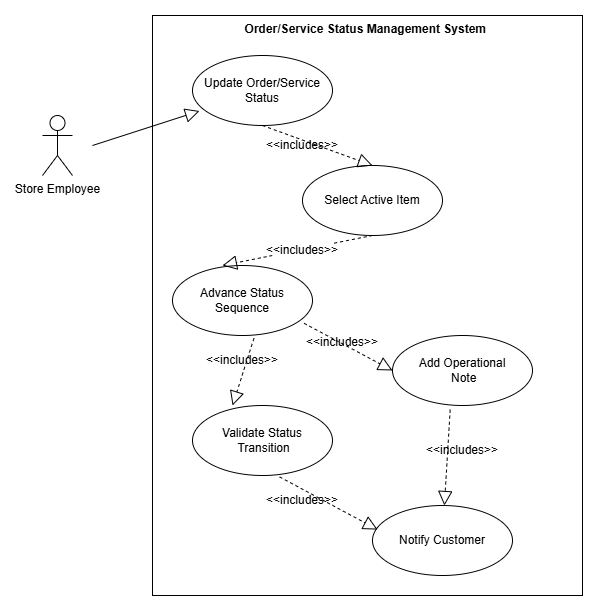

The diagram above was exported from draw.io. Its source (the exported page's mxGraphModel, read from the mxfile embedded in the PNG):
<mxGraphModel dx="1542" dy="805" grid="1" gridSize="10" guides="1" tooltips="1" connect="1" arrows="1" fold="1" page="1" pageScale="1" pageWidth="4681" pageHeight="3300" math="0" shadow="0">
  <root>
    <mxCell id="0" />
    <mxCell id="1" parent="0" />
    <mxCell id="7WrJPjjGgKrVgvqzQJIn-1" parent="1" style="shape=umlActor;html=1;verticalLabelPosition=bottom;verticalAlign=top;align=center;" value="Store Employee" vertex="1">
      <mxGeometry height="60" width="30" x="710" y="270" as="geometry" />
    </mxCell>
    <mxCell id="7WrJPjjGgKrVgvqzQJIn-2" parent="1" style="ellipse;whiteSpace=wrap;html=1;fillColor=none;" value="&lt;span&gt;&lt;font&gt;Update Order/Service Status&lt;/font&gt;&lt;/span&gt;" vertex="1">
      <mxGeometry height="70" width="140" x="860" y="210" as="geometry" />
    </mxCell>
    <mxCell id="7WrJPjjGgKrVgvqzQJIn-3" parent="1" style="ellipse;whiteSpace=wrap;html=1;fillColor=none;" value="&lt;span&gt;&lt;font&gt;Advance Status Sequence&lt;/font&gt;&lt;/span&gt;" vertex="1">
      <mxGeometry height="70" width="140" x="840" y="420" as="geometry" />
    </mxCell>
    <mxCell id="7WrJPjjGgKrVgvqzQJIn-4" parent="1" style="ellipse;whiteSpace=wrap;html=1;fillColor=none;" value="&lt;span&gt;&lt;font&gt;Validate Status&lt;/font&gt;&lt;/span&gt;&lt;div&gt;&lt;span&gt;&lt;font style=&quot;&quot;&gt;&lt;font&gt;&amp;nbsp;Transition&lt;/font&gt;&lt;/font&gt;&lt;/span&gt;&lt;/div&gt;" vertex="1">
      <mxGeometry height="70" width="140" x="860" y="560" as="geometry" />
    </mxCell>
    <mxCell id="7WrJPjjGgKrVgvqzQJIn-5" parent="1" style="ellipse;whiteSpace=wrap;html=1;fillColor=none;" value="&lt;span&gt;&lt;font&gt;Select Active Item&lt;/font&gt;&lt;/span&gt;" vertex="1">
      <mxGeometry height="70" width="140" x="970" y="320" as="geometry" />
    </mxCell>
    <mxCell id="7WrJPjjGgKrVgvqzQJIn-6" parent="1" style="ellipse;whiteSpace=wrap;html=1;fillColor=none;" value="&lt;span&gt;&lt;font&gt;Add Operational&lt;/font&gt;&lt;/span&gt;&lt;div&gt;&lt;span&gt;&lt;font style=&quot;&quot;&gt;&lt;font&gt;&amp;nbsp;Note&lt;/font&gt;&lt;/font&gt;&lt;/span&gt;&lt;/div&gt;" vertex="1">
      <mxGeometry height="70" width="140" x="1060" y="490" as="geometry" />
    </mxCell>
    <mxCell id="7WrJPjjGgKrVgvqzQJIn-7" parent="1" style="ellipse;whiteSpace=wrap;html=1;fillColor=none;" value="&lt;span&gt;&lt;font&gt;Notify Customer&lt;/font&gt;&lt;/span&gt;" vertex="1">
      <mxGeometry height="70" width="140" x="1040" y="660" as="geometry" />
    </mxCell>
    <mxCell id="7WrJPjjGgKrVgvqzQJIn-8" edge="1" parent="1" style="edgeStyle=none;html=1;endArrow=block;endFill=0;endSize=12;verticalAlign=bottom;rounded=0;entryX=0.05;entryY=0.793;entryDx=0;entryDy=0;entryPerimeter=0;" target="7WrJPjjGgKrVgvqzQJIn-2" value="">
      <mxGeometry relative="1" width="160" as="geometry">
        <mxPoint x="760" y="300" as="sourcePoint" />
        <mxPoint x="970" y="260" as="targetPoint" />
      </mxGeometry>
    </mxCell>
    <mxCell id="7WrJPjjGgKrVgvqzQJIn-9" parent="1" style="text;html=1;whiteSpace=wrap;strokeColor=none;fillColor=default;align=center;verticalAlign=middle;rounded=0;" value="&amp;lt;&amp;lt;includes&amp;gt;&amp;gt;" vertex="1">
      <mxGeometry height="30" width="60" x="940" y="285" as="geometry" />
    </mxCell>
    <mxCell id="7WrJPjjGgKrVgvqzQJIn-10" edge="1" parent="1" source="7WrJPjjGgKrVgvqzQJIn-2" style="edgeStyle=none;html=1;endArrow=block;endFill=0;endSize=12;verticalAlign=bottom;rounded=0;entryX=0.5;entryY=0;entryDx=0;entryDy=0;exitX=0.5;exitY=1;exitDx=0;exitDy=0;strokeWidth=1;dashed=1;" target="7WrJPjjGgKrVgvqzQJIn-5" value="">
      <mxGeometry relative="1" width="160" as="geometry">
        <mxPoint x="810" y="260" as="sourcePoint" />
        <mxPoint x="970" y="260" as="targetPoint" />
      </mxGeometry>
    </mxCell>
    <mxCell id="7WrJPjjGgKrVgvqzQJIn-13" edge="1" parent="1" source="7WrJPjjGgKrVgvqzQJIn-5" style="edgeStyle=none;html=1;endArrow=block;endFill=0;endSize=12;verticalAlign=bottom;rounded=0;entryX=0.357;entryY=0;entryDx=0;entryDy=0;entryPerimeter=0;exitX=0.5;exitY=1;exitDx=0;exitDy=0;dashed=1;" target="7WrJPjjGgKrVgvqzQJIn-3" value="">
      <mxGeometry relative="1" width="160" as="geometry">
        <mxPoint x="810" y="360" as="sourcePoint" />
        <mxPoint x="970" y="360" as="targetPoint" />
      </mxGeometry>
    </mxCell>
    <mxCell id="7WrJPjjGgKrVgvqzQJIn-14" parent="1" style="text;html=1;whiteSpace=wrap;strokeColor=none;fillColor=default;align=center;verticalAlign=middle;rounded=0;" value="&amp;lt;&amp;lt;includes&amp;gt;&amp;gt;" vertex="1">
      <mxGeometry height="30" width="60" x="940" y="390" as="geometry" />
    </mxCell>
    <mxCell id="7WrJPjjGgKrVgvqzQJIn-15" parent="1" style="text;html=1;whiteSpace=wrap;strokeColor=none;fillColor=default;align=center;verticalAlign=middle;rounded=0;" value="&amp;lt;&amp;lt;includes&amp;gt;&amp;gt;" vertex="1">
      <mxGeometry height="30" width="60" x="980" y="482" as="geometry" />
    </mxCell>
    <mxCell id="7WrJPjjGgKrVgvqzQJIn-16" parent="1" style="text;html=1;whiteSpace=wrap;strokeColor=none;fillColor=default;align=center;verticalAlign=middle;rounded=0;" value="&amp;lt;&amp;lt;includes&amp;gt;&amp;gt;" vertex="1">
      <mxGeometry height="30" width="60" x="1100" y="590" as="geometry" />
    </mxCell>
    <mxCell id="7WrJPjjGgKrVgvqzQJIn-17" parent="1" style="text;html=1;whiteSpace=wrap;strokeColor=none;fillColor=default;align=center;verticalAlign=middle;rounded=0;" value="&amp;lt;&amp;lt;includes&amp;gt;&amp;gt;" vertex="1">
      <mxGeometry height="30" width="60" x="880" y="500" as="geometry" />
    </mxCell>
    <mxCell id="7WrJPjjGgKrVgvqzQJIn-19" parent="1" style="text;html=1;whiteSpace=wrap;strokeColor=none;fillColor=default;align=center;verticalAlign=middle;rounded=0;" value="&amp;lt;&amp;lt;includes&amp;gt;&amp;gt;" vertex="1">
      <mxGeometry height="30" width="60" x="940" y="640" as="geometry" />
    </mxCell>
    <mxCell id="7WrJPjjGgKrVgvqzQJIn-21" edge="1" parent="1" source="7WrJPjjGgKrVgvqzQJIn-3" style="edgeStyle=none;html=1;endArrow=block;endFill=0;endSize=12;verticalAlign=bottom;rounded=0;entryX=0.286;entryY=0;entryDx=0;entryDy=0;entryPerimeter=0;exitX=0.582;exitY=1.039;exitDx=0;exitDy=0;exitPerimeter=0;dashed=1;" target="7WrJPjjGgKrVgvqzQJIn-4" value="">
      <mxGeometry relative="1" width="160" as="geometry">
        <mxPoint x="810" y="360" as="sourcePoint" />
        <mxPoint x="970" y="360" as="targetPoint" />
      </mxGeometry>
    </mxCell>
    <mxCell id="7WrJPjjGgKrVgvqzQJIn-22" edge="1" parent="1" source="7WrJPjjGgKrVgvqzQJIn-3" style="edgeStyle=none;html=1;endArrow=block;endFill=0;endSize=12;verticalAlign=bottom;rounded=0;entryX=0;entryY=0.5;entryDx=0;entryDy=0;exitX=0.94;exitY=0.826;exitDx=0;exitDy=0;exitPerimeter=0;dashed=1;" target="7WrJPjjGgKrVgvqzQJIn-6" value="">
      <mxGeometry relative="1" width="160" as="geometry">
        <mxPoint x="1061" y="490" as="sourcePoint" />
        <mxPoint x="1040" y="557" as="targetPoint" />
      </mxGeometry>
    </mxCell>
    <mxCell id="7WrJPjjGgKrVgvqzQJIn-23" edge="1" parent="1" source="7WrJPjjGgKrVgvqzQJIn-6" style="edgeStyle=none;html=1;endArrow=block;endFill=0;endSize=12;verticalAlign=bottom;rounded=0;exitX=0.412;exitY=1.06;exitDx=0;exitDy=0;exitPerimeter=0;dashed=1;" target="7WrJPjjGgKrVgvqzQJIn-7" value="">
      <mxGeometry relative="1" width="160" as="geometry">
        <mxPoint x="1080" y="610" as="sourcePoint" />
        <mxPoint x="1168" y="657" as="targetPoint" />
      </mxGeometry>
    </mxCell>
    <mxCell id="7WrJPjjGgKrVgvqzQJIn-24" edge="1" parent="1" source="7WrJPjjGgKrVgvqzQJIn-4" style="edgeStyle=none;html=1;endArrow=block;endFill=0;endSize=12;verticalAlign=bottom;rounded=0;entryX=0.036;entryY=0.344;entryDx=0;entryDy=0;exitX=0.622;exitY=1.02;exitDx=0;exitDy=0;exitPerimeter=0;dashed=1;entryPerimeter=0;" target="7WrJPjjGgKrVgvqzQJIn-7" value="">
      <mxGeometry relative="1" width="160" as="geometry">
        <mxPoint x="890" y="680" as="sourcePoint" />
        <mxPoint x="978" y="727" as="targetPoint" />
      </mxGeometry>
    </mxCell>
    <mxCell id="0oni-dbduPgHEA2w0a9I-1" parent="1" style="shape=rect;html=1;verticalAlign=top;fontStyle=1;whiteSpace=wrap;align=center;fillColor=none;" value="Order/Service Status Management System&amp;nbsp;" vertex="1">
      <mxGeometry height="580" width="430" x="820" y="170" as="geometry" />
    </mxCell>
  </root>
</mxGraphModel>